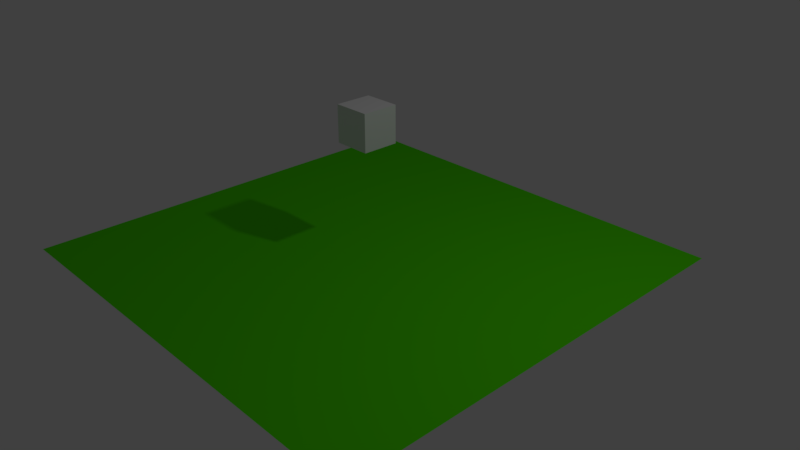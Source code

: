 # Source: project.blend  (saved by Blender 2.78.4; exported with 4.5.12 LTS)
import bpy
from mathutils import Matrix  # noqa: F401  (used for matrix-valued properties, if any)

bpy.ops.wm.read_factory_settings(use_empty=True)
scene = bpy.context.scene
scene.name = 'Scene'

# ---- collections
col_collection_1 = bpy.data.collections.new('Collection 1'); scene.collection.children.link(col_collection_1)

# ---- materials (node trees are filled in below, after node groups)
mat_material = bpy.data.materials.new('Material')
mat_material.alpha_threshold = 0.0
mat_material.diffuse_color = (0.08632, 0.7937, 0.0, 1.0)
mat_material.specular_color = (0.23, 0.9998, 0.0)
mat_material.roughness = 0.5
mat_material.specular_intensity = 1.0
mat_material.line_color = (0.0, 0.0, 0.0, 1.0)

# ---- material node trees

# ---- world
world_world = bpy.data.worlds.new('World'); scene.world = world_world
world_world.color = (0.05088, 0.05088, 0.05088)
world_world.use_sun_shadow = False
world_world.sun_shadow_jitter_overblur = 0.0
world_world.cycles.sampling_method = 'MANUAL'

# ---- cameras
cam_camera = bpy.data.cameras.new('Camera')
cam_camera.clip_end = 100.0
cam_camera.lens = 35.0
cam_camera.sensor_width = 32.0
cam_camera.sensor_height = 18.0
cam_camera.ortho_scale = 7.314
cam_camera.dof.focus_distance = 0.0
cam_camera.dof.aperture_fstop = 128.0

# ---- lights
light_lamp = bpy.data.lights.new('Lamp', 'POINT')
light_lamp.transmission_factor = 0.0
light_lamp.cutoff_distance = 30.0
light_lamp.energy = 100.0
light_lamp.shadow_buffer_clip_start = 1.001
light_lamp.shadow_soft_size = 0.1
light_lamp.shadow_maximum_resolution = 0.006
light_lamp.use_absolute_resolution = True

# ---- meshes
me_cube_001 = bpy.data.meshes.new('Cube.001')
me_cube_001.from_pydata([(-1.0, -1.0, -1.0), (-1.0, -1.0, 1.0), (-1.0, 1.0, -1.0), (-1.0, 1.0, 1.0), (1.0, -1.0, -1.0), (1.0, -1.0, 1.0), (1.0, 1.0, -1.0), (1.0, 1.0, 1.0)], [], [(0, 1, 3, 2), (2, 3, 7, 6), (6, 7, 5, 4), (4, 5, 1, 0), (2, 6, 4, 0), (7, 3, 1, 5)])
me_cube_001.use_remesh_preserve_volume = False
me_cube_001.use_remesh_preserve_attributes = False
me_cube_001.use_mirror_vertex_groups = False
me_cube_001.update()
me_plane = bpy.data.meshes.new('Plane')
me_plane.from_pydata([(-1.0, -1.0, 0.0), (1.0, -1.0, 0.0), (-1.0, 1.0, 0.0), (1.0, 1.0, 0.0)], [], [(0, 1, 3, 2)])
me_plane.materials.append(mat_material)
me_plane.use_remesh_preserve_volume = False
me_plane.use_remesh_preserve_attributes = False
me_plane.use_mirror_vertex_groups = False
me_plane.update()

# ---- objects
ob_empty = bpy.data.objects.new('Empty', None)
ob_cube = bpy.data.objects.new('Cube', me_cube_001)
ob_ground = bpy.data.objects.new('Ground', me_plane)
ob_lamp = bpy.data.objects.new('Lamp', light_lamp)
ob_camera = bpy.data.objects.new('Camera', cam_camera)

# ---- transforms, parenting, visibility, modifiers, constraints
ob_empty.location = (0.0, 0.0, 2.348)
ob_empty.rotation_euler = (1.571, -0.0, 0.0)
ob_empty.empty_display_type = 'CONE'
ob_empty.empty_image_offset = (0.0, 0.0)
ob_empty.lineart.crease_threshold = 0.0
ob_cube.location = (0.0, 0.0, 1.764)
ob_cube.scale = (0.2432, 0.2432, 0.2432)
ob_cube.lineart.crease_threshold = 0.0
ob_ground.location = (0.0, 0.0, 0.0)
ob_ground.scale = (3.0, 3.0, 3.0)
ob_ground.lineart.crease_threshold = 0.0
ob_lamp.location = (4.076, 1.005, 5.904)
ob_lamp.rotation_euler = (0.6503, 0.05522, 1.866)
ob_lamp.lock_rotations_4d = False
ob_lamp.empty_display_type = 'ARROWS'
ob_lamp.color = (0.0, 0.0, 0.0, 0.0)
ob_lamp.lineart.crease_threshold = 0.0
ob_camera.location = (7.481, -6.508, 5.344)
ob_camera.rotation_euler = (1.109, 0.0, 0.8149)
ob_camera.lock_rotations_4d = False
ob_camera.empty_display_type = 'ARROWS'
ob_camera.color = (0.0, 0.0, 0.0, 0.0)
ob_camera.display_type = 'WIRE'
ob_camera.lineart.crease_threshold = 0.0

# ---- collection membership
col_collection_1.objects.link(ob_empty)
col_collection_1.objects.link(ob_cube)
col_collection_1.objects.link(ob_ground)
col_collection_1.objects.link(ob_lamp)
col_collection_1.objects.link(ob_camera)

# ---- scene / render settings (as saved in the file)
scene.camera = ob_camera
scene.frame_start = 1; scene.frame_end = 250; scene.frame_set(1)
scene.render.engine = 'BLENDER_EEVEE_NEXT'
scene.render.resolution_percentage = 50
scene.render.dither_intensity = 0.0
scene.cycles.use_denoising = False
scene.cycles.samples = 128
scene.cycles.sampling_pattern = 'TABULATED_SOBOL'
scene.cycles.use_adaptive_sampling = False
scene.cycles.use_light_tree = False
scene.cycles.blur_glossy = 0.0
scene.cycles.sample_clamp_indirect = 0.0
scene.view_settings.view_transform = 'Standard'
bpy.context.view_layer.update()
